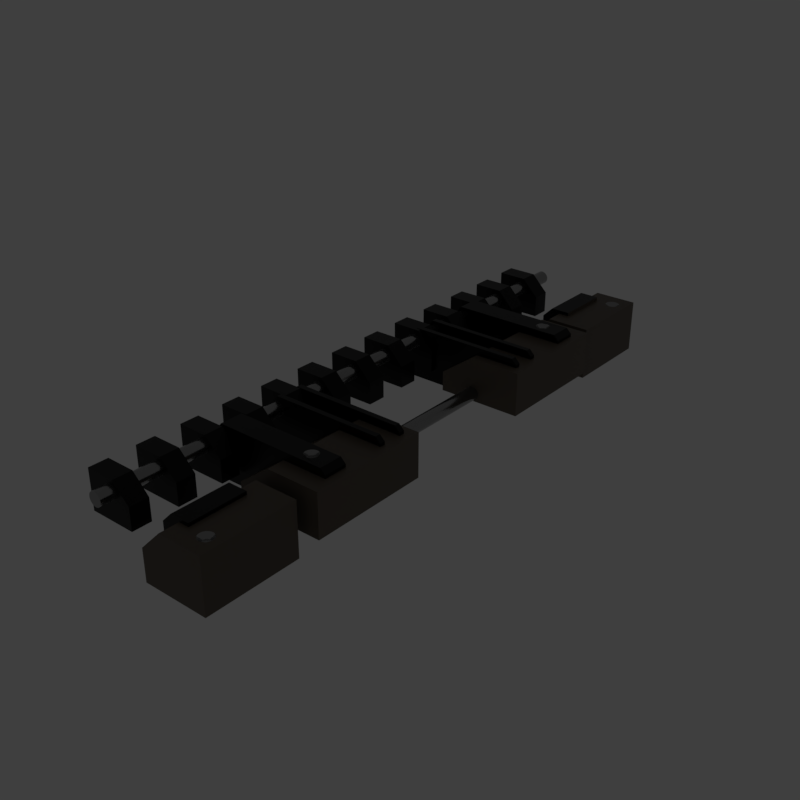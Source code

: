 # Source: sidecore.blend  (saved by Blender 2.79.6; exported with 4.5.12 LTS)
import bpy
from mathutils import Matrix  # noqa: F401  (used for matrix-valued properties, if any)

bpy.ops.wm.read_factory_settings(use_empty=True)
scene = bpy.context.scene
scene.name = 'main'

# ---- collections
col_collection_1 = bpy.data.collections.new('Collection 1'); scene.collection.children.link(col_collection_1)

# ---- materials (node trees are filled in below, after node groups)
mat_prox_alum_091 = bpy.data.materials.new('prox_alum.091')
mat_prox_alum_091.alpha_threshold = 0.0
mat_prox_alum_091.diffuse_color = (0.1933, 0.1933, 0.1933, 1.0)
mat_prox_alum_091.roughness = 0.5
mat_prox_kevlar_091 = bpy.data.materials.new('prox_kevlar.091')
mat_prox_kevlar_091.alpha_threshold = 0.0
mat_prox_kevlar_091.diffuse_color = (0.03737, 0.03737, 0.03737, 1.0)
mat_prox_kevlar_091.roughness = 0.5
mat_prox_rough_plastic_034 = bpy.data.materials.new('prox_rough_plastic.034')
mat_prox_rough_plastic_034.alpha_threshold = 0.0
mat_prox_rough_plastic_034.diffuse_color = (0.1013, 0.1013, 0.1013, 1.0)
mat_prox_rough_plastic_034.roughness = 0.5
mat_prox_easy_spec_091 = bpy.data.materials.new('prox_easy_spec.091')
mat_prox_easy_spec_091.alpha_threshold = 0.0
mat_prox_easy_spec_091.diffuse_color = (0.2791, 0.2791, 0.2791, 1.0)
mat_prox_easy_spec_091.roughness = 0.5
mat_prox_soap_089 = bpy.data.materials.new('prox_soap.089')
mat_prox_soap_089.alpha_threshold = 0.0
mat_prox_soap_089.diffuse_color = (0.8, 0.5447, 0.3018, 1.0)
mat_prox_soap_089.roughness = 0.5
mat_prox_emission_089 = bpy.data.materials.new('prox_emission.089')
mat_prox_emission_089.alpha_threshold = 0.0
mat_prox_emission_089.diffuse_color = (0.3973, 0.7023, 0.9681, 1.0)
mat_prox_emission_089.roughness = 0.5

# ---- node groups
ng_auto_smooth = bpy.data.node_groups.new('Auto Smooth', 'GeometryNodeTree')
_s = ng_auto_smooth.interface.new_socket(name='Geometry', in_out='OUTPUT', socket_type='NodeSocketGeometry')
_s = ng_auto_smooth.interface.new_socket(name='Geometry', in_out='INPUT', socket_type='NodeSocketGeometry')
_s = ng_auto_smooth.interface.new_socket(name='Angle', in_out='INPUT', socket_type='NodeSocketFloat')
_s.subtype = 'ANGLE'
_s.min_value = 0.0
_s.max_value = 3.142
ng_auto_smooth.is_modifier = True
_N = ng_auto_smooth.nodes; _L = ng_auto_smooth.links
n0 = _N.new('NodeGroupOutput'); n0.name = 'Group Output'; n0.location = (480, -100)
n1 = _N.new('NodeGroupInput'); n1.name = 'Group Input'; n1.location = (-420, -300)
n2 = _N.new('NodeGroupInput'); n2.name = 'Group Input.001'; n2.location = (-60, -100)
n3 = _N.new('GeometryNodeSetShadeSmooth'); n3.name = 'Set Shade Smooth'; n3.location = (120, -100)
n3.domain = 'EDGE'
n4 = _N.new('GeometryNodeSetShadeSmooth'); n4.name = 'Set Shade Smooth.001'; n4.location = (300, -100)
n5 = _N.new('GeometryNodeInputMeshEdgeAngle'); n5.name = 'Edge Angle'; n5.location = (-420, -220)
n6 = _N.new('GeometryNodeInputEdgeSmooth'); n6.name = 'Is Edge Smooth'; n6.location = (-60, -160)
n7 = _N.new('GeometryNodeInputShadeSmooth'); n7.name = 'Is Face Smooth'; n7.location = (-240, -340)
n8 = _N.new('FunctionNodeBooleanMath'); n8.name = 'Boolean Math'; n8.location = (-60, -220)
n9 = _N.new('FunctionNodeCompare'); n9.name = 'Compare'; n9.location = (-240, -180)
n9.operation = 'LESS_EQUAL'
_L.new(n5.outputs[0], n9.inputs[0])
_L.new(n4.outputs[0], n0.inputs[0])
_L.new(n1.outputs[1], n9.inputs[1])
_L.new(n9.outputs[0], n8.inputs[0])
_L.new(n7.outputs[0], n8.inputs[1])
_L.new(n2.outputs[0], n3.inputs[0])
_L.new(n6.outputs[0], n3.inputs[1])
_L.new(n3.outputs[0], n4.inputs[0])
_L.new(n8.outputs[0], n3.inputs[2])
n0.is_active_output = True

# ---- material node trees
mat_prox_alum_091.use_nodes = True; mat_prox_alum_091.node_tree.nodes.clear()
_N = mat_prox_alum_091.node_tree.nodes; _L = mat_prox_alum_091.node_tree.links
n0 = _N.new('ShaderNodeOutputMaterial'); n0.name = 'Material Output'; n0.location = (300, 300)
n1 = _N.new('ShaderNodeBsdfPrincipled'); n1.name = 'Principled BSDF'; n1.location = (10, 300)
n1.width = 150
n1.subsurface_method = 'BURLEY'
n1.inputs[0].default_value = (0.3217, 0.3217, 0.3217, 1.0)
n1.inputs[1].default_value = 1.0
n1.inputs[2].default_value = 0.1633
n1.inputs[3].default_value = 1.45
n1.inputs[9].default_value = (1.0, 1.0, 1.0)
n1.inputs[13].default_value = 0.119
n1.inputs[15].default_value = 0.7959
n1.inputs[16].default_value = 0.8299
n1.inputs[24].default_value = 0.1605
_L.new(n1.outputs[0], n0.inputs[0])
n0.is_active_output = True
mat_prox_kevlar_091.use_nodes = True; mat_prox_kevlar_091.node_tree.nodes.clear()
_N = mat_prox_kevlar_091.node_tree.nodes; _L = mat_prox_kevlar_091.node_tree.links
n0 = _N.new('ShaderNodeOutputMaterial'); n0.name = 'Material Output'; n0.location = (300, 300)
n1 = _N.new('ShaderNodeBsdfPrincipled'); n1.name = 'Principled BSDF'; n1.location = (10, 300)
n1.width = 150
n1.subsurface_method = 'BURLEY'
n1.inputs[0].default_value = (0.0, 0.0, 0.0, 1.0)
n1.inputs[2].default_value = 0.3401
n1.inputs[3].default_value = 1.45
n1.inputs[9].default_value = (1.0, 1.0, 1.0)
n1.inputs[13].default_value = 0.2143
_L.new(n1.outputs[0], n0.inputs[0])
n0.is_active_output = True
mat_prox_rough_plastic_034.use_nodes = True; mat_prox_rough_plastic_034.node_tree.nodes.clear()
_N = mat_prox_rough_plastic_034.node_tree.nodes; _L = mat_prox_rough_plastic_034.node_tree.links
n0 = _N.new('ShaderNodeOutputMaterial'); n0.name = 'Material Output'; n0.location = (300, 300)
n1 = _N.new('ShaderNodeBsdfPrincipled'); n1.name = 'Principled BSDF'; n1.location = (10, 300)
n1.width = 150
n1.subsurface_method = 'BURLEY'
n1.inputs[0].default_value = (0.111, 0.09, 0.07, 1.0)
n1.inputs[2].default_value = 0.3673
n1.inputs[3].default_value = 1.45
n1.inputs[9].default_value = (1.0, 1.0, 1.0)
n1.inputs[13].default_value = 0.1803
_L.new(n1.outputs[0], n0.inputs[0])
n0.is_active_output = True
mat_prox_easy_spec_091.use_nodes = True; mat_prox_easy_spec_091.node_tree.nodes.clear()
_N = mat_prox_easy_spec_091.node_tree.nodes; _L = mat_prox_easy_spec_091.node_tree.links
n0 = _N.new('ShaderNodeOutputMaterial'); n0.name = 'Material Output'; n0.location = (300, 300)
n1 = _N.new('ShaderNodeBsdfPrincipled'); n1.name = 'Principled BSDF'; n1.location = (10, 300)
n1.width = 150
n1.subsurface_method = 'BURLEY'
n1.inputs[0].default_value = (0.1372, 0.1372, 0.1372, 1.0)
n1.inputs[2].default_value = 0.2245
n1.inputs[3].default_value = 1.45
n1.inputs[9].default_value = (1.0, 1.0, 1.0)
n1.inputs[13].default_value = 0.09864
n1.inputs[19].default_value = 0.25
_L.new(n1.outputs[0], n0.inputs[0])
n0.is_active_output = True
mat_prox_soap_089.use_nodes = True; mat_prox_soap_089.node_tree.nodes.clear()
_N = mat_prox_soap_089.node_tree.nodes; _L = mat_prox_soap_089.node_tree.links
n0 = _N.new('ShaderNodeOutputMaterial'); n0.name = 'Material Output'; n0.location = (300, 300)
n1 = _N.new('ShaderNodeLayerWeight'); n1.name = 'Layer Weight.001'; n1.location = (-898, 224)
n2 = _N.new('ShaderNodeValToRGB'); n2.name = 'ColorRamp.001'; n2.location = (-744, 215)
n2.color_ramp.interpolation = 'B_SPLINE'
while len(n2.color_ramp.elements) > 1: n2.color_ramp.elements.remove(n2.color_ramp.elements[-1])
n2.color_ramp.elements[0].position = 0.0; n2.color_ramp.elements[0].color = (1.0, 0.0, 0.2363, 1.0)
_e = n2.color_ramp.elements.new(0.1477); _e.color = (0.0, 0.1135, 0.6103, 1.0)
_e = n2.color_ramp.elements.new(0.2773); _e.color = (0.2081, 0.332, 0.6265, 1.0)
_e = n2.color_ramp.elements.new(0.5); _e.color = (0.5089, 0.1741, 0.6181, 1.0)
_e = n2.color_ramp.elements.new(0.6818); _e.color = (0.7544, 0.04821, 0.0, 1.0)
_e = n2.color_ramp.elements.new(0.8511); _e.color = (0.336, 0.5043, 0.1917, 1.0)
_e = n2.color_ramp.elements.new(1.0); _e.color = (0.01772, 0.3483, 1.0, 1.0)
n3 = _N.new('ShaderNodeMix'); n3.name = 'Mix.001'; n3.location = (-424, 179)
n3.data_type = 'RGBA'
n3.inputs[0].default_value = 0.7909
n4 = _N.new('ShaderNodeBsdfPrincipled'); n4.name = 'Principled BSDF.002'; n4.location = (-242, 264)
n4.width = 150
n4.subsurface_method = 'BURLEY'
n4.inputs[2].default_value = 0.525
n4.inputs[3].default_value = 1.45
n4.inputs[9].default_value = (1.0, 1.0, 1.0)
n4.inputs[13].default_value = 0.975
n4.inputs[18].default_value = 1.0
n4.inputs[19].default_value = 0.25
n5 = _N.new('ShaderNodeBsdfGlass'); n5.name = 'Glass BSDF'; n5.location = (-9, 118)
n5.distribution = 'BECKMANN'
n5.inputs[2].default_value = 1.45
n6 = _N.new('ShaderNodeMixShader'); n6.name = 'Mix Shader'; n6.location = (-12, 267)
n6.inputs[0].default_value = 0.4455
_L.new(n1.outputs[1], n2.inputs[0])
_L.new(n2.outputs[0], n3.inputs[6])
_L.new(n4.outputs[0], n6.inputs[1])
_L.new(n3.outputs[2], n4.inputs[0])
_L.new(n5.outputs[0], n6.inputs[2])
_L.new(n2.outputs[0], n5.inputs[0])
_L.new(n6.outputs[0], n0.inputs[0])
n0.is_active_output = True
mat_prox_emission_089.use_nodes = True; mat_prox_emission_089.node_tree.nodes.clear()
_N = mat_prox_emission_089.node_tree.nodes; _L = mat_prox_emission_089.node_tree.links
n0 = _N.new('ShaderNodeOutputMaterial'); n0.name = 'Material Output'; n0.location = (446, 300)
n1 = _N.new('ShaderNodeEmission'); n1.name = 'Emission'; n1.location = (156, 300)
n1.inputs[1].default_value = 4.0
n2 = _N.new('ShaderNodeLayerWeight'); n2.name = 'Layer Weight'; n2.location = (-631, 360)
n3 = _N.new('ShaderNodeValToRGB'); n3.name = 'ColorRamp'; n3.location = (-450, 370)
n3.color_ramp.interpolation = 'B_SPLINE'
while len(n3.color_ramp.elements) > 1: n3.color_ramp.elements.remove(n3.color_ramp.elements[-1])
n3.color_ramp.elements[0].position = 0.1864; n3.color_ramp.elements[0].color = (1.0, 0.02556, 0.0, 1.0)
_e = n3.color_ramp.elements.new(0.8045); _e.color = (1.0, 0.2244, 0.007333, 1.0)
_e = n3.color_ramp.elements.new(0.9909); _e.color = (1.0, 1.0, 1.0, 1.0)
n4 = _N.new('ShaderNodeMix'); n4.name = 'Mix'; n4.location = (-92, 333)
n4.data_type = 'RGBA'
n4.blend_type = 'COLOR'
n4.inputs[0].default_value = 0.8273
_L.new(n2.outputs[1], n3.inputs[0])
_L.new(n1.outputs[0], n0.inputs[0])
_L.new(n4.outputs[2], n1.inputs[0])
_L.new(n3.outputs[0], n4.inputs[7])
n0.is_active_output = True

# ---- world
world_world = bpy.data.worlds.new('World'); scene.world = world_world
world_world.use_nodes = True; world_world.node_tree.nodes.clear()
_N = world_world.node_tree.nodes; _L = world_world.node_tree.links
n0 = _N.new('ShaderNodeOutputWorld'); n0.name = 'World Output'; n0.location = (300, 300)
n1 = _N.new('ShaderNodeBackground'); n1.name = 'Background'; n1.location = (10, 300)
n1.inputs[0].default_value = (0.05, 0.05, 0.05, 1.0)
_L.new(n1.outputs[0], n0.inputs[0])
n0.is_active_output = True
world_world.use_sun_shadow = False
world_world.sun_shadow_jitter_overblur = 0.0

# ---- meshes
me_ap_sidecore = bpy.data.meshes.new('AP_sidecore')
me_ap_sidecore.from_pydata([(0.245, -1.015, -1.774e-07), (-0.245, -1.015, -3.683e-07), (0.245, 1.037, 3.724e-07), (-0.245, 1.037, 1.815e-07), (0.2127, 1.004, 3.511e-07), (0.2127, -0.9831, -1.814e-07), (-0.2127, -0.9831, -3.47e-07), (-0.2127, 1.004, 1.855e-07), (-1.428e-09, 0.01063, 2.053e-09)], [], [(5, 4, 2, 0), (6, 5, 0, 1), (7, 6, 1, 3), (4, 7, 3, 2), (5, 6, 8), (6, 7, 8), (7, 4, 8), (4, 5, 8)])
me_ap_sidecore.materials.append(None)
me_ap_sidecore.materials.append(None)
me_ap_sidecore.materials.append(None)
me_ap_sidecore.materials.append(None)
me_ap_sidecore.use_remesh_preserve_volume = False
me_ap_sidecore.use_remesh_preserve_attributes = False
me_ap_sidecore.use_mirror_vertex_groups = False
me_ap_sidecore.update()
me_bb_sidecore = bpy.data.meshes.new('BB_sidecore')
me_bb_sidecore.from_pydata([(0.2373, -1.072, 0.005254), (-0.2413, -1.072, 0.005254), (0.2373, 1.121, 0.005254), (-0.2413, 1.121, 0.005254), (-0.119, -1.072, -0.1368), (0.115, -1.072, -0.1368), (0.115, 1.121, -0.1368), (-0.119, 1.121, -0.1368), (0.115, -1.072, -0.07825), (-0.119, -1.072, -0.07825), (-0.119, -1.072, 0.005254), (0.115, -1.072, 0.005254), (-0.119, 1.121, -0.07825), (0.115, 1.121, -0.07825), (0.115, 1.121, 0.005254), (-0.119, 1.121, 0.005254), (0.06018, 1.121, -0.1368), (0.06018, -1.072, -0.1368), (0.06018, 1.121, 0.005254), (0.06018, -1.072, 0.005254), (0.06018, 1.121, -0.07825), (0.06018, -1.072, -0.07825), (0.115, 1.121, -0.2043), (0.115, -1.072, -0.2043), (0.06018, 1.121, -0.2043), (0.06018, -1.072, -0.2043), (-0.2413, -1.072, -0.03868), (-0.2018, -1.072, -0.07825), (-0.2018, 1.121, -0.07825), (-0.2413, 1.121, -0.03868), (0.2035, -1.072, -0.07825), (0.2373, -1.072, -0.04439), (0.2373, 1.121, -0.04439), (0.2035, 1.121, -0.07825)], [], [(26, 27, 9, 10, 1), (16, 17, 4, 7), (28, 29, 3, 15, 12), (8, 13, 33, 30), (27, 28, 12, 9), (10, 15, 3, 1), (13, 14, 2, 32, 33), (0, 2, 14, 11), (18, 19, 11, 14), (9, 12, 7, 4), (18, 20, 12, 15), (21, 19, 10, 9), (31, 32, 2, 0), (13, 8, 5, 6), (21, 9, 4, 17), (20, 13, 6, 16), (12, 20, 16, 7), (8, 21, 17, 5), (8, 11, 19, 21), (14, 13, 20, 18), (15, 10, 19, 18), (17, 16, 24, 25), (22, 23, 25, 24), (6, 5, 23, 22), (5, 17, 25, 23), (16, 6, 22, 24), (26, 29, 28, 27), (29, 26, 1, 3), (30, 33, 32, 31), (8, 30, 31, 0, 11)])
me_bb_sidecore.materials.append(None)
me_bb_sidecore.materials.append(None)
me_bb_sidecore.materials.append(None)
me_bb_sidecore.materials.append(None)
me_bb_sidecore.use_remesh_preserve_volume = False
me_bb_sidecore.use_remesh_preserve_attributes = False
me_bb_sidecore.use_mirror_vertex_groups = False
me_bb_sidecore.update()
me_ob_sidecore = bpy.data.meshes.new('OB_sidecore')
me_ob_sidecore.from_pydata([(0.07229, -1.009, -0.1493), (0.07229, 1.03, -0.1493), (0.07274, -1.009, -0.1538), (0.07274, 1.03, -0.1538), (0.07406, -1.009, -0.1582), (0.07406, 1.03, -0.1582), (0.07622, -1.009, -0.1622), (0.07621, 1.03, -0.1622), (0.07911, -1.009, -0.1657), (0.07911, 1.03, -0.1657), (0.08264, -1.009, -0.1686), (0.08264, 1.03, -0.1686), (0.08667, -1.009, -0.1708), (0.08667, 1.03, -0.1708), (0.09104, -1.009, -0.1721), (0.09104, 1.03, -0.1721), (0.09559, -1.009, -0.1726), (0.09559, 1.03, -0.1726), (0.1001, -1.009, -0.1721), (0.1001, 1.03, -0.1721), (0.1045, -1.009, -0.1708), (0.1045, 1.03, -0.1708), (0.1085, -1.009, -0.1686), (0.1085, 1.03, -0.1686), (0.1121, -1.009, -0.1657), (0.1121, 1.03, -0.1657), (0.115, -1.009, -0.1622), (0.115, 1.03, -0.1622), (0.1171, -1.009, -0.1582), (0.1171, 1.03, -0.1582), (0.1184, -1.009, -0.1538), (0.1184, 1.03, -0.1538), (0.1189, -1.009, -0.1493), (0.1189, 1.03, -0.1493), (0.1184, -1.009, -0.1447), (0.1184, 1.03, -0.1447), (0.1171, -1.009, -0.1404), (0.1171, 1.03, -0.1404), (0.115, -1.009, -0.1363), (0.115, 1.03, -0.1363), (0.1121, -1.009, -0.1328), (0.1121, 1.03, -0.1328), (0.1085, -1.009, -0.1299), (0.1085, 1.03, -0.1299), (0.1045, -1.009, -0.1277), (0.1045, 1.03, -0.1277), (0.1001, -1.009, -0.1264), (0.1001, 1.03, -0.1264), (0.09559, -1.009, -0.126), (0.09559, 1.03, -0.126), (0.09104, -1.009, -0.1264), (0.09104, 1.03, -0.1264), (0.08667, -1.009, -0.1277), (0.08667, 1.03, -0.1277), (0.08264, -1.009, -0.1299), (0.08264, 1.03, -0.1299), (0.07911, -1.009, -0.1328), (0.07911, 1.03, -0.1328), (0.07622, -1.009, -0.1363), (0.07621, 1.03, -0.1363), (0.07406, -1.009, -0.1404), (0.07406, 1.03, -0.1404), (0.07274, -1.009, -0.1447), (0.07274, 1.03, -0.1447), (-0.1814, -1.015, -0.04234), (-0.1814, 1.037, -0.04234), (-0.1809, -1.015, -0.04689), (-0.1809, 1.037, -0.04689), (-0.1796, -1.015, -0.05126), (-0.1796, 1.037, -0.05126), (-0.1775, -1.015, -0.05529), (-0.1775, 1.037, -0.05529), (-0.1746, -1.015, -0.05882), (-0.1746, 1.037, -0.05882), (-0.171, -1.015, -0.06171), (-0.171, 1.037, -0.06171), (-0.167, -1.015, -0.06387), (-0.167, 1.037, -0.06387), (-0.1626, -1.015, -0.06519), (-0.1626, 1.037, -0.06519), (-0.1581, -1.015, -0.06564), (-0.1581, 1.037, -0.06564), (-0.1535, -1.015, -0.06519), (-0.1535, 1.037, -0.06519), (-0.1492, -1.015, -0.06387), (-0.1492, 1.037, -0.06387), (-0.1451, -1.015, -0.06171), (-0.1451, 1.037, -0.06171), (-0.1416, -1.015, -0.05882), (-0.1416, 1.037, -0.05882), (-0.1387, -1.015, -0.05529), (-0.1387, 1.037, -0.05529), (-0.1366, -1.015, -0.05126), (-0.1366, 1.037, -0.05126), (-0.1352, -1.015, -0.04689), (-0.1352, 1.037, -0.04689), (-0.1348, -1.015, -0.04234), (-0.1348, 1.037, -0.04234), (-0.1352, -1.015, -0.03779), (-0.1352, 1.037, -0.03779), (-0.1366, -1.015, -0.03342), (-0.1366, 1.037, -0.03342), (-0.1387, -1.015, -0.02939), (-0.1387, 1.037, -0.02939), (-0.1416, -1.015, -0.02586), (-0.1416, 1.037, -0.02586), (-0.1451, -1.015, -0.02297), (-0.1451, 1.037, -0.02297), (-0.1492, -1.015, -0.02081), (-0.1492, 1.037, -0.02081), (-0.1535, -1.015, -0.01949), (-0.1535, 1.037, -0.01949), (-0.1581, -1.015, -0.01904), (-0.1581, 1.037, -0.01904), (-0.1626, -1.015, -0.01949), (-0.1626, 1.037, -0.01949), (-0.167, -1.015, -0.02081), (-0.167, 1.037, -0.02081), (-0.171, -1.015, -0.02297), (-0.171, 1.037, -0.02297), (-0.1746, -1.015, -0.02586), (-0.1746, 1.037, -0.02586), (-0.1775, -1.015, -0.02939), (-0.1775, 1.037, -0.02939), (-0.1796, -1.015, -0.03342), (-0.1796, 1.037, -0.03342), (-0.1809, -1.015, -0.03779), (-0.1809, 1.037, -0.03779), (-0.246, -0.9013, -0.136), (-0.246, -0.9664, -0.136), (-0.08706, -0.9013, -0.136), (-0.08706, -0.9664, -0.136), (-0.246, -0.9013, -0.003187), (-0.246, -0.9664, -0.003187), (-0.08706, -0.9013, -0.06143), (-0.1453, -0.9013, -0.003187), (-0.1453, -0.9664, -0.003187), (-0.08706, -0.9664, -0.06143), (-0.246, -0.7465, -0.136), (-0.246, -0.8116, -0.136), (-0.08706, -0.7465, -0.136), (-0.08706, -0.8116, -0.136), (-0.246, -0.7465, -0.003187), (-0.246, -0.8116, -0.003187), (-0.08706, -0.7465, -0.06143), (-0.1453, -0.7465, -0.003187), (-0.1453, -0.8116, -0.003187), (-0.08706, -0.8116, -0.06143), (-0.246, -0.5917, -0.136), (-0.246, -0.6568, -0.136), (-0.08706, -0.5917, -0.136), (-0.08706, -0.6568, -0.136), (-0.246, -0.5917, -0.003187), (-0.246, -0.6568, -0.003187), (-0.08706, -0.5917, -0.06143), (-0.1453, -0.5917, -0.003187), (-0.1453, -0.6568, -0.003187), (-0.08706, -0.6568, -0.06143), (-0.246, -0.4369, -0.136), (-0.246, -0.502, -0.136), (-0.08706, -0.4369, -0.136), (-0.08706, -0.502, -0.136), (-0.246, -0.4369, -0.003187), (-0.246, -0.502, -0.003187), (-0.08706, -0.4369, -0.06143), (-0.1453, -0.4369, -0.003187), (-0.1453, -0.502, -0.003187), (-0.08706, -0.502, -0.06143), (-0.246, -0.2821, -0.136), (-0.246, -0.3473, -0.136), (-0.08706, -0.2821, -0.136), (-0.08706, -0.3473, -0.136), (-0.246, -0.2821, -0.003187), (-0.246, -0.3473, -0.003187), (-0.08706, -0.2821, -0.06143), (-0.1453, -0.2821, -0.003187), (-0.1453, -0.3473, -0.003187), (-0.08706, -0.3473, -0.06143), (-0.246, -0.1273, -0.136), (-0.246, -0.1925, -0.136), (-0.08706, -0.1273, -0.136), (-0.08706, -0.1925, -0.136), (-0.246, -0.1273, -0.003187), (-0.246, -0.1925, -0.003187), (-0.08706, -0.1273, -0.06143), (-0.1453, -0.1273, -0.003187), (-0.1453, -0.1925, -0.003187), (-0.08706, -0.1925, -0.06143), (-0.246, 0.02747, -0.136), (-0.246, -0.03766, -0.136), (-0.08706, 0.02747, -0.136), (-0.08706, -0.03766, -0.136), (-0.246, 0.02747, -0.003187), (-0.246, -0.03766, -0.003187), (-0.08706, 0.02747, -0.06143), (-0.1453, 0.02747, -0.003187), (-0.1453, -0.03766, -0.003187), (-0.08706, -0.03766, -0.06143), (-0.246, 0.1823, -0.136), (-0.246, 0.1171, -0.136), (-0.08706, 0.1823, -0.136), (-0.08706, 0.1171, -0.136), (-0.246, 0.1823, -0.003187), (-0.246, 0.1171, -0.003187), (-0.08706, 0.1823, -0.06143), (-0.1453, 0.1823, -0.003187), (-0.1453, 0.1171, -0.003187), (-0.08706, 0.1171, -0.06143), (-0.246, 0.3371, -0.136), (-0.246, 0.2719, -0.136), (-0.08706, 0.3371, -0.136), (-0.08706, 0.2719, -0.136), (-0.246, 0.3371, -0.003187), (-0.246, 0.2719, -0.003187), (-0.08706, 0.3371, -0.06143), (-0.1453, 0.3371, -0.003187), (-0.1453, 0.2719, -0.003187), (-0.08706, 0.2719, -0.06143), (-0.246, 0.4919, -0.136), (-0.246, 0.4267, -0.136), (-0.08706, 0.4919, -0.136), (-0.08706, 0.4267, -0.136), (-0.246, 0.4919, -0.003187), (-0.246, 0.4267, -0.003187), (-0.08706, 0.4919, -0.06143), (-0.1453, 0.4919, -0.003187), (-0.1453, 0.4267, -0.003187), (-0.08706, 0.4267, -0.06143), (-0.246, 0.6467, -0.136), (-0.246, 0.5815, -0.136), (-0.08706, 0.6467, -0.136), (-0.08706, 0.5815, -0.136), (-0.246, 0.6467, -0.003187), (-0.246, 0.5815, -0.003187), (-0.08706, 0.6467, -0.06143), (-0.1453, 0.6467, -0.003187), (-0.1453, 0.5815, -0.003187), (-0.08706, 0.5815, -0.06143), (-0.246, 0.8015, -0.136), (-0.246, 0.7363, -0.136), (-0.08706, 0.8015, -0.136), (-0.08706, 0.7363, -0.136), (-0.246, 0.8015, -0.003187), (-0.246, 0.7363, -0.003187), (-0.08706, 0.8015, -0.06143), (-0.1453, 0.8015, -0.003187), (-0.1453, 0.7363, -0.003187), (-0.08706, 0.7363, -0.06143), (-0.246, 0.9563, -0.136), (-0.246, 0.8911, -0.136), (-0.08706, 0.9563, -0.136), (-0.08706, 0.8911, -0.136), (-0.246, 0.9563, -0.003187), (-0.246, 0.8911, -0.003187), (-0.08706, 0.9563, -0.06143), (-0.1453, 0.9563, -0.003187), (-0.1453, 0.8911, -0.003187), (-0.08706, 0.8911, -0.06143), (0.2378, -0.5839, -0.1799), (0.2378, -0.505, -0.1799), (-0.2764, -0.5839, -0.1799), (-0.2764, -0.505, -0.1799), (-0.16, -0.5839, -0.002313), (-0.2764, -0.5839, -0.1556), (-0.2764, -0.505, -0.1556), (-0.16, -0.505, -0.002313), (0.2378, -0.5839, -0.01915), (0.2209, -0.5839, -0.002313), (0.2209, -0.505, -0.002313), (0.2378, -0.505, -0.01915), (0.2378, -0.3648, -0.1799), (0.2378, -0.3464, -0.1799), (-0.2764, -0.3648, -0.1799), (-0.2764, -0.3464, -0.1799), (-0.16, -0.3648, -0.002313), (-0.2764, -0.3648, -0.1556), (-0.2764, -0.3464, -0.1556), (-0.16, -0.3464, -0.002313), (0.2378, -0.3648, -0.01915), (0.2209, -0.3648, -0.002313), (0.2209, -0.3464, -0.002313), (0.2378, -0.3464, -0.01915), (0.2378, -0.2828, -0.1799), (0.2378, -0.2644, -0.1799), (-0.2764, -0.2828, -0.1799), (-0.2764, -0.2644, -0.1799), (-0.16, -0.2828, -0.002313), (-0.2764, -0.2828, -0.1556), (-0.2764, -0.2644, -0.1556), (-0.16, -0.2644, -0.002313), (0.2378, -0.2828, -0.01915), (0.2209, -0.2828, -0.002313), (0.2209, -0.2644, -0.002313), (0.2378, -0.2644, -0.01915), (-0.2764, -0.5445, -0.1799), (0.2378, -0.5445, -0.1799), (-0.2764, -0.5445, -0.1556), (-0.16, -0.5445, -0.002313), (0.2378, -0.5445, -0.01915), (0.2209, -0.5445, -0.002313), (0.1808, -0.505, -0.002313), (0.1808, -0.5839, -0.002313), (0.1381, -0.5625, -0.002313), (0.1702, -0.5586, -0.002313), (0.1663, -0.5264, -0.002313), (0.1342, -0.5303, -0.002313), (0.1444, -0.5659, -0.002313), (0.1514, -0.5673, -0.002313), (0.1332, -0.5572, -0.002313), (0.1479, -0.5293, -0.01602), (0.1528, -0.5287, -0.01602), (0.1302, -0.5507, -0.002313), (0.1576, -0.5296, -0.01602), (0.1653, -0.5356, -0.01602), (0.1737, -0.5523, -0.002313), (0.1751, -0.5453, -0.002313), (0.165, -0.5634, -0.002313), (0.168, -0.545, -0.01602), (0.1371, -0.5488, -0.01602), (0.1585, -0.5665, -0.002313), (0.162, -0.532, -0.01602), (0.167, -0.5499, -0.01602), (0.1601, -0.523, -0.002313), (0.1531, -0.5216, -0.002313), (0.1712, -0.5317, -0.002313), (0.1391, -0.5533, -0.01602), (0.1425, -0.5569, -0.01602), (0.1742, -0.5382, -0.002313), (0.1468, -0.5593, -0.01602), (0.1566, -0.5596, -0.01602), (0.1307, -0.5366, -0.002313), (0.1294, -0.5436, -0.002313), (0.1395, -0.5255, -0.002313), (0.161, -0.5575, -0.01602), (0.1674, -0.5401, -0.01602), (0.1459, -0.5224, -0.002313), (0.1517, -0.5602, -0.01602), (0.1646, -0.5542, -0.01602), (0.1434, -0.5314, -0.01602), (0.1398, -0.5347, -0.01602), (0.1374, -0.539, -0.01602), (0.1365, -0.5439, -0.01602), (0.2378, 0.6052, -0.1799), (0.2378, 0.5262, -0.1799), (-0.2764, 0.6052, -0.1799), (-0.2764, 0.5262, -0.1799), (-0.16, 0.6052, -0.002313), (-0.2764, 0.6052, -0.1556), (-0.2764, 0.5262, -0.1556), (-0.16, 0.5262, -0.002313), (0.2378, 0.6052, -0.01915), (0.2209, 0.6052, -0.002313), (0.2209, 0.5262, -0.002313), (0.2378, 0.5262, -0.01915), (0.2378, 0.3861, -0.1799), (0.2378, 0.3677, -0.1799), (-0.2764, 0.3861, -0.1799), (-0.2764, 0.3677, -0.1799), (-0.16, 0.3861, -0.002313), (-0.2764, 0.3861, -0.1556), (-0.2764, 0.3677, -0.1556), (-0.16, 0.3677, -0.002313), (0.2378, 0.3861, -0.01915), (0.2209, 0.3861, -0.002313), (0.2209, 0.3677, -0.002313), (0.2378, 0.3677, -0.01915), (0.2378, 0.304, -0.1799), (0.2378, 0.2856, -0.1799), (-0.2764, 0.304, -0.1799), (-0.2764, 0.2856, -0.1799), (-0.16, 0.304, -0.002313), (-0.2764, 0.304, -0.1556), (-0.2764, 0.2856, -0.1556), (-0.16, 0.2856, -0.002313), (0.2378, 0.304, -0.01915), (0.2209, 0.304, -0.002313), (0.2209, 0.2856, -0.002313), (0.2378, 0.2856, -0.01915), (-0.2764, 0.5657, -0.1799), (0.2378, 0.5657, -0.1799), (-0.2764, 0.5657, -0.1556), (-0.16, 0.5657, -0.002313), (0.2378, 0.5657, -0.01915), (0.2209, 0.5657, -0.002313), (0.1808, 0.5262, -0.002313), (0.1808, 0.6052, -0.002313), (0.1381, 0.5837, -0.002313), (0.1702, 0.5798, -0.002313), (0.1663, 0.5477, -0.002313), (0.1342, 0.5516, -0.002313), (0.1444, 0.5872, -0.002313), (0.1514, 0.5886, -0.002313), (0.1332, 0.5785, -0.002313), (0.1479, 0.5505, -0.01602), (0.1528, 0.5499, -0.01602), (0.1302, 0.572, -0.002313), (0.1576, 0.5509, -0.01602), (0.1653, 0.5569, -0.01602), (0.1737, 0.5736, -0.002313), (0.1751, 0.5665, -0.002313), (0.165, 0.5847, -0.002313), (0.168, 0.5663, -0.01602), (0.1371, 0.57, -0.01602), (0.1585, 0.5877, -0.002313), (0.162, 0.5533, -0.01602), (0.167, 0.5711, -0.01602), (0.1601, 0.5442, -0.002313), (0.1531, 0.5428, -0.002313), (0.1712, 0.5529, -0.002313), (0.1391, 0.5745, -0.01602), (0.1425, 0.5781, -0.01602), (0.1742, 0.5594, -0.002313), (0.1468, 0.5805, -0.01602), (0.1566, 0.5809, -0.01602), (0.1307, 0.5579, -0.002313), (0.1294, 0.5649, -0.002313), (0.1395, 0.5467, -0.002313), (0.161, 0.5788, -0.01602), (0.1674, 0.5614, -0.01602), (0.1459, 0.5437, -0.002313), (0.1517, 0.5815, -0.01602), (0.1646, 0.5754, -0.01602), (0.1434, 0.5526, -0.01602), (0.1398, 0.556, -0.01602), (0.1374, 0.5603, -0.01602), (0.1365, 0.5651, -0.01602), (0.2657, -0.6437, -0.02898), (0.2657, -0.2325, -0.02898), (0.2657, -0.6437, -0.177), (0.2657, -0.2325, -0.177), (-0.02457, -0.6437, -0.177), (-0.02457, -0.2325, -0.177), (0.08609, -0.6437, -0.02898), (-0.02457, -0.6437, -0.1098), (-0.02457, -0.2325, -0.1098), (0.08609, -0.2325, -0.02898), (0.2657, 0.665, -0.02898), (0.2657, 0.2537, -0.02898), (0.2657, 0.665, -0.177), (0.2657, 0.2537, -0.177), (-0.02458, 0.665, -0.177), (-0.02457, 0.2537, -0.177), (0.08609, 0.665, -0.02898), (-0.02458, 0.665, -0.1098), (-0.02457, 0.2537, -0.1098), (0.08609, 0.2537, -0.02898), (0.2361, -1.011, -0.04139), (0.2361, -0.6892, -0.04139), (0.1224, -0.7533, -0.04139), (0.2361, -1.011, -0.2224), (0.2361, -0.6892, -0.2224), (0.01244, -1.011, -0.2224), (0.01244, -0.6892, -0.2224), (0.08754, -1.011, -0.04139), (0.01244, -1.011, -0.1165), (0.01244, -0.6892, -0.1165), (0.08754, -0.6892, -0.04139), (0.1224, -0.9467, -0.04139), (0.1357, -1.011, -0.04139), (0.1357, -0.6892, -0.04139), (0.01244, -0.7401, -0.2224), (0.01244, -0.96, -0.2224), (0.2361, -0.7401, -0.04139), (0.2361, -0.96, -0.04139), (0.2361, -0.96, -0.2224), (0.2361, -0.7401, -0.2224), (0.02181, -0.9467, -0.1071), (0.02181, -0.7533, -0.1071), (0.08754, -0.9467, -0.04139), (0.08754, -0.7401, -0.04139), (0.1357, -0.96, -0.04139), (0.1357, -0.7401, -0.04139), (0.08754, -0.96, -0.04139), (0.01244, -0.96, -0.1165), (0.01244, -0.7401, -0.1165), (0.08754, -0.7533, -0.04139), (0.08754, -0.9467, -0.03019), (0.08754, -0.7533, -0.03019), (0.1224, -0.9467, -0.03019), (0.1224, -0.7533, -0.03019), (0.05654, -0.9467, -0.03019), (0.02181, -0.9467, -0.06492), (0.02181, -0.7533, -0.06492), (0.05654, -0.7533, -0.03019), (0.1859, -0.7401, -0.04139), (0.1859, -0.6892, -0.04139), (0.1859, -1.011, -0.04139), (0.1628, -0.9535, -0.04139), (0.1924, -0.9701, -0.04139), (0.2089, -0.9406, -0.04139), (0.1794, -0.924, -0.04139), (0.166, -0.9603, -0.04139), (0.171, -0.9658, -0.04139), (0.162, -0.9461, -0.04139), (0.1902, -0.9353, -0.05621), (0.1936, -0.9373, -0.05621), (0.1634, -0.9387, -0.04139), (0.1963, -0.9401, -0.05621), (0.1983, -0.9475, -0.05621), (0.1992, -0.967, -0.04139), (0.2047, -0.9619, -0.04139), (0.1849, -0.971, -0.04139), (0.1957, -0.9548, -0.05621), (0.1742, -0.9427, -0.05621), (0.1776, -0.9695, -0.04139), (0.1979, -0.9437, -0.05621), (0.1928, -0.9574, -0.05621), (0.2058, -0.9338, -0.04139), (0.2007, -0.9283, -0.04139), (0.2098, -0.948, -0.04139), (0.1734, -0.9465, -0.05621), (0.1739, -0.9504, -0.05621), (0.2083, -0.9553, -0.04139), (0.1755, -0.9539, -0.05621), (0.1816, -0.9587, -0.05621), (0.1726, -0.9271, -0.04139), (0.1671, -0.9322, -0.04139), (0.1869, -0.9231, -0.04139), (0.1854, -0.9595, -0.05621), (0.1976, -0.9514, -0.05621), (0.1942, -0.9246, -0.04139), (0.1782, -0.9568, -0.05621), (0.1893, -0.959, -0.05621), (0.1864, -0.9346, -0.05621), (0.1825, -0.935, -0.05621), (0.179, -0.9367, -0.05621), (0.1761, -0.9393, -0.05621), (0.2361, 1.032, -0.04139), (0.2361, 0.7105, -0.04139), (0.1224, 0.7746, -0.04139), (0.2361, 1.032, -0.2224), (0.2361, 0.7105, -0.2224), (0.01244, 1.032, -0.2224), (0.01244, 0.7105, -0.2224), (0.08753, 1.032, -0.04139), (0.01244, 1.032, -0.1165), (0.01244, 0.7105, -0.1165), (0.08754, 0.7105, -0.04139), (0.1224, 0.968, -0.04139), (0.1357, 1.032, -0.04139), (0.1357, 0.7105, -0.04139), (0.01244, 0.7613, -0.2224), (0.01244, 0.9812, -0.2224), (0.2361, 0.7613, -0.04139), (0.2361, 0.9812, -0.04139), (0.2361, 0.9812, -0.2224), (0.2361, 0.7613, -0.2224), (0.02181, 0.968, -0.1071), (0.02181, 0.7746, -0.1071), (0.08753, 0.968, -0.04139), (0.08754, 0.7613, -0.04139), (0.1357, 0.9812, -0.04139), (0.1357, 0.7613, -0.04139), (0.08753, 0.9812, -0.04139), (0.01244, 0.9812, -0.1165), (0.01244, 0.7613, -0.1165), (0.08754, 0.7746, -0.04139), (0.08753, 0.968, -0.03019), (0.08754, 0.7746, -0.03019), (0.1224, 0.968, -0.03019), (0.1224, 0.7746, -0.03019), (0.05653, 0.968, -0.03019), (0.02181, 0.968, -0.06492), (0.02181, 0.7746, -0.06492), (0.05653, 0.7746, -0.03019), (0.1859, 0.7613, -0.04139), (0.1859, 0.7105, -0.04139), (0.1859, 1.032, -0.04139), (0.1628, 0.9748, -0.04139), (0.1924, 0.9913, -0.04139), (0.2089, 0.9618, -0.04139), (0.1794, 0.9452, -0.04139), (0.166, 0.9816, -0.04139), (0.171, 0.9871, -0.04139), (0.162, 0.9673, -0.04139), (0.1902, 0.9566, -0.05621), (0.1936, 0.9585, -0.05621), (0.1634, 0.96, -0.04139), (0.1963, 0.9614, -0.05621), (0.1983, 0.9688, -0.05621), (0.1992, 0.9882, -0.04139), (0.2047, 0.9831, -0.04139), (0.1849, 0.9922, -0.04139), (0.1957, 0.976, -0.05621), (0.1742, 0.964, -0.05621), (0.1776, 0.9907, -0.04139), (0.1979, 0.9649, -0.05621), (0.1928, 0.9787, -0.05621), (0.2058, 0.955, -0.04139), (0.2007, 0.9495, -0.04139), (0.2098, 0.9693, -0.04139), (0.1734, 0.9678, -0.05621), (0.1739, 0.9717, -0.05621), (0.2083, 0.9766, -0.04139), (0.1755, 0.9752, -0.05621), (0.1816, 0.98, -0.05621), (0.1726, 0.9484, -0.04139), (0.1671, 0.9534, -0.04139), (0.1869, 0.9444, -0.04139), (0.1854, 0.9807, -0.05621), (0.1976, 0.9726, -0.05621), (0.1942, 0.9458, -0.04139), (0.1782, 0.9781, -0.05621), (0.1893, 0.9803, -0.05621), (0.1864, 0.9558, -0.05621), (0.1825, 0.9563, -0.05621), (0.179, 0.9579, -0.05621), (0.1761, 0.9606, -0.05621)], [], [(0, 1, 3, 2), (2, 3, 5, 4), (4, 5, 7, 6), (6, 7, 9, 8), (8, 9, 11, 10), (10, 11, 13, 12), (12, 13, 15, 14), (14, 15, 17, 16), (16, 17, 19, 18), (18, 19, 21, 20), (20, 21, 23, 22), (22, 23, 25, 24), (24, 25, 27, 26), (26, 27, 29, 28), (28, 29, 31, 30), (30, 31, 33, 32), (32, 33, 35, 34), (34, 35, 37, 36), (36, 37, 39, 38), (38, 39, 41, 40), (40, 41, 43, 42), (42, 43, 45, 44), (44, 45, 47, 46), (46, 47, 49, 48), (48, 49, 51, 50), (50, 51, 53, 52), (52, 53, 55, 54), (54, 55, 57, 56), (56, 57, 59, 58), (58, 59, 61, 60), (3, 1, 63, 61, 59, 57, 55, 53, 51, 49, 47, 45, 43, 41, 39, 37, 35, 33, 31, 29, 27, 25, 23, 21, 19, 17, 15, 13, 11, 9, 7, 5), (62, 63, 1, 0), (60, 61, 63, 62), (0, 2, 4, 6, 8, 10, 12, 14, 16, 18, 20, 22, 24, 26, 28, 30, 32, 34, 36, 38, 40, 42, 44, 46, 48, 50, 52, 54, 56, 58, 60, 62), (64, 65, 67, 66), (66, 67, 69, 68), (68, 69, 71, 70), (70, 71, 73, 72), (72, 73, 75, 74), (74, 75, 77, 76), (76, 77, 79, 78), (78, 79, 81, 80), (80, 81, 83, 82), (82, 83, 85, 84), (84, 85, 87, 86), (86, 87, 89, 88), (88, 89, 91, 90), (90, 91, 93, 92), (92, 93, 95, 94), (94, 95, 97, 96), (96, 97, 99, 98), (98, 99, 101, 100), (100, 101, 103, 102), (102, 103, 105, 104), (104, 105, 107, 106), (106, 107, 109, 108), (108, 109, 111, 110), (110, 111, 113, 112), (112, 113, 115, 114), (114, 115, 117, 116), (116, 117, 119, 118), (118, 119, 121, 120), (120, 121, 123, 122), (122, 123, 125, 124), (67, 65, 127, 125, 123, 121, 119, 117, 115, 113, 111, 109, 107, 105, 103, 101, 99, 97, 95, 93, 91, 89, 87, 85, 83, 81, 79, 77, 75, 73, 71, 69), (126, 127, 65, 64), (124, 125, 127, 126), (64, 66, 68, 70, 72, 74, 76, 78, 80, 82, 84, 86, 88, 90, 92, 94, 96, 98, 100, 102, 104, 106, 108, 110, 112, 114, 116, 118, 120, 122, 124, 126), (129, 128, 130, 131), (128, 132, 135, 134, 130), (131, 130, 134, 137), (133, 132, 128, 129), (133, 129, 131, 137, 136), (136, 137, 134, 135), (136, 135, 132, 133), (139, 138, 140, 141), (138, 142, 145, 144, 140), (141, 140, 144, 147), (143, 142, 138, 139), (143, 139, 141, 147, 146), (146, 147, 144, 145), (146, 145, 142, 143), (149, 148, 150, 151), (148, 152, 155, 154, 150), (151, 150, 154, 157), (153, 152, 148, 149), (153, 149, 151, 157, 156), (156, 157, 154, 155), (156, 155, 152, 153), (159, 158, 160, 161), (158, 162, 165, 164, 160), (161, 160, 164, 167), (163, 162, 158, 159), (163, 159, 161, 167, 166), (166, 167, 164, 165), (166, 165, 162, 163), (169, 168, 170, 171), (168, 172, 175, 174, 170), (171, 170, 174, 177), (173, 172, 168, 169), (173, 169, 171, 177, 176), (176, 177, 174, 175), (176, 175, 172, 173), (179, 178, 180, 181), (178, 182, 185, 184, 180), (181, 180, 184, 187), (183, 182, 178, 179), (183, 179, 181, 187, 186), (186, 187, 184, 185), (186, 185, 182, 183), (189, 188, 190, 191), (188, 192, 195, 194, 190), (191, 190, 194, 197), (193, 192, 188, 189), (193, 189, 191, 197, 196), (196, 197, 194, 195), (196, 195, 192, 193), (199, 198, 200, 201), (198, 202, 205, 204, 200), (201, 200, 204, 207), (203, 202, 198, 199), (203, 199, 201, 207, 206), (206, 207, 204, 205), (206, 205, 202, 203), (209, 208, 210, 211), (208, 212, 215, 214, 210), (211, 210, 214, 217), (213, 212, 208, 209), (213, 209, 211, 217, 216), (216, 217, 214, 215), (216, 215, 212, 213), (219, 218, 220, 221), (218, 222, 225, 224, 220), (221, 220, 224, 227), (223, 222, 218, 219), (223, 219, 221, 227, 226), (226, 227, 224, 225), (226, 225, 222, 223), (229, 228, 230, 231), (228, 232, 235, 234, 230), (231, 230, 234, 237), (233, 232, 228, 229), (233, 229, 231, 237, 236), (236, 237, 234, 235), (236, 235, 232, 233), (239, 238, 240, 241), (238, 242, 245, 244, 240), (241, 240, 244, 247), (243, 242, 238, 239), (243, 239, 241, 247, 246), (246, 247, 244, 245), (246, 245, 242, 243), (249, 248, 250, 251), (248, 252, 255, 254, 250), (251, 250, 254, 257), (253, 252, 248, 249), (253, 249, 251, 257, 256), (256, 257, 254, 255), (256, 255, 252, 253), (259, 261, 264, 265, 300, 268, 269), (295, 298, 266, 258), (294, 295, 258, 260), (266, 267, 301, 262, 263, 260, 258), (296, 263, 262, 297), (296, 294, 260, 263), (298, 269, 268, 299), (300, 265, 297, 305, 332, 335, 323, 322, 304), (271, 273, 276, 277, 280, 281), (271, 281, 278, 270), (273, 271, 270, 272), (278, 279, 274, 275, 272, 270), (276, 275, 274, 277), (276, 273, 272, 275), (278, 281, 280, 279), (280, 277, 274, 279), (283, 285, 288, 289, 292, 293), (283, 293, 290, 282), (285, 283, 282, 284), (290, 291, 286, 287, 284, 282), (288, 287, 286, 289), (288, 285, 284, 287), (290, 293, 292, 291), (292, 289, 286, 291), (266, 298, 299, 267), (264, 261, 294, 296), (264, 296, 297, 265), (261, 259, 295, 294), (259, 269, 298, 295), (302, 308, 311, 331, 330, 305, 297, 262, 301), (268, 300, 304, 324, 327, 315, 314, 303, 299), (324, 304, 320, 313), (322, 323, 310, 312), (330, 331, 341, 340), (306, 307, 336, 328), (323, 335, 309, 310), (315, 327, 334, 317), (314, 315, 317, 321), (326, 328, 336, 329, 333, 337, 321, 317, 334, 313, 320, 312, 310, 309, 338, 339, 340, 341, 318, 325), (311, 308, 325, 318), (304, 322, 312, 320), (303, 314, 321, 337), (305, 330, 340, 339), (327, 324, 313, 334), (319, 316, 333, 329), (308, 302, 326, 325), (316, 303, 337, 333), (335, 332, 338, 309), (307, 319, 329, 336), (331, 311, 318, 341), (302, 306, 328, 326), (299, 303, 316, 319, 307, 306, 302, 301, 267), (332, 305, 339, 338), (343, 353, 352, 384, 349, 348, 345), (379, 342, 350, 382), (378, 344, 342, 379), (350, 342, 344, 347, 346, 385, 351), (380, 381, 346, 347), (380, 347, 344, 378), (382, 383, 352, 353), (384, 388, 406, 407, 419, 416, 389, 381, 349), (355, 365, 364, 361, 360, 357), (355, 354, 362, 365), (357, 356, 354, 355), (362, 354, 356, 359, 358, 363), (360, 361, 358, 359), (360, 359, 356, 357), (362, 363, 364, 365), (364, 363, 358, 361), (367, 377, 376, 373, 372, 369), (367, 366, 374, 377), (369, 368, 366, 367), (374, 366, 368, 371, 370, 375), (372, 373, 370, 371), (372, 371, 368, 369), (374, 375, 376, 377), (376, 375, 370, 373), (350, 351, 383, 382), (348, 380, 378, 345), (348, 349, 381, 380), (345, 378, 379, 343), (343, 379, 382, 353), (386, 385, 346, 381, 389, 414, 415, 395, 392), (352, 383, 387, 398, 399, 411, 408, 388, 384), (408, 397, 404, 388), (406, 396, 394, 407), (414, 424, 425, 415), (390, 412, 420, 391), (407, 394, 393, 419), (399, 401, 418, 411), (398, 405, 401, 399), (410, 409, 402, 425, 424, 423, 422, 393, 394, 396, 404, 397, 418, 401, 405, 421, 417, 413, 420, 412), (395, 402, 409, 392), (388, 404, 396, 406), (387, 421, 405, 398), (389, 423, 424, 414), (411, 418, 397, 408), (403, 413, 417, 400), (392, 409, 410, 386), (400, 417, 421, 387), (419, 393, 422, 416), (391, 420, 413, 403), (415, 425, 402, 395), (386, 410, 412, 390), (383, 351, 385, 386, 390, 391, 403, 400, 387), (416, 422, 423, 389), (426, 432, 433, 430, 428), (427, 435, 432, 426), (431, 429, 428, 430), (429, 427, 426, 428), (429, 431, 434, 435, 427), (434, 433, 432, 435), (434, 431, 430, 433), (436, 438, 440, 443, 442), (437, 436, 442, 445), (441, 440, 438, 439), (439, 438, 436, 437), (439, 437, 445, 444, 441), (444, 445, 442, 443), (444, 443, 440, 441), (446, 486, 458, 453, 454, 451, 449), (473, 454, 453, 472), (459, 456, 469, 471), (450, 447, 462, 465), (450, 452, 455, 456, 459, 485, 447), (461, 464, 449, 451), (455, 474, 469, 456), (455, 452, 460, 474), (470, 472, 453, 458), (473, 461, 451, 454), (464, 463, 446, 449), (461, 473, 474, 460), (468, 457, 478, 476), (463, 464, 465, 462), (464, 461, 460, 465), (488, 501, 504, 492, 491, 487, 470, 458, 486), (452, 450, 465, 460), (463, 489, 509, 512, 500, 499, 488, 486, 446), (485, 459, 471, 484), (448, 457, 470, 471), (457, 468, 472, 470), (466, 467, 474, 473), (468, 466, 473, 472), (467, 475, 469, 474), (475, 448, 471, 469), (476, 478, 479, 477), (466, 468, 476, 480, 481), (480, 476, 477, 483), (457, 448, 479, 478), (448, 475, 477, 479), (475, 467, 482, 483, 477), (480, 483, 482, 481), (467, 466, 481, 482), (447, 485, 484, 462), (490, 517, 520, 508, 507, 489, 463, 462, 484), (512, 509, 498, 519), (509, 489, 505, 498), (517, 490, 524, 523), (487, 491, 513, 511), (491, 492, 521, 513), (490, 515, 525, 524), (501, 488, 522, 518), (511, 513, 521, 514, 518, 522, 506, 502, 519, 498, 505, 497, 495, 494, 523, 524, 525, 526, 503, 510), (507, 508, 495, 497), (492, 504, 514, 521), (515, 516, 526, 525), (493, 487, 511, 510), (516, 496, 503, 526), (508, 520, 494, 495), (488, 499, 506, 522), (504, 501, 518, 514), (500, 512, 519, 502), (496, 493, 510, 503), (520, 517, 523, 494), (489, 507, 497, 505), (470, 487, 493, 496, 516, 515, 490, 484, 471), (499, 500, 502, 506), (527, 530, 532, 535, 534, 539, 567), (554, 553, 534, 535), (540, 552, 550, 537), (531, 546, 543, 528), (531, 528, 566, 540, 537, 536, 533), (542, 532, 530, 545), (536, 537, 550, 555), (536, 555, 541, 533), (551, 539, 534, 553), (554, 535, 532, 542), (545, 530, 527, 544), (542, 541, 555, 554), (549, 557, 559, 538), (544, 543, 546, 545), (545, 546, 541, 542), (569, 567, 539, 551, 568, 572, 573, 585, 582), (533, 541, 546, 531), (544, 527, 567, 569, 580, 581, 593, 590, 570), (566, 565, 552, 540), (529, 552, 551, 538), (538, 551, 553, 549), (547, 554, 555, 548), (549, 553, 554, 547), (548, 555, 550, 556), (556, 550, 552, 529), (557, 558, 560, 559), (547, 562, 561, 557, 549), (561, 564, 558, 557), (538, 559, 560, 529), (529, 560, 558, 556), (556, 558, 564, 563, 548), (561, 562, 563, 564), (548, 563, 562, 547), (528, 543, 565, 566), (571, 565, 543, 544, 570, 588, 589, 601, 598), (593, 600, 579, 590), (590, 579, 586, 570), (598, 604, 605, 571), (568, 592, 594, 572), (572, 594, 602, 573), (571, 605, 606, 596), (582, 599, 603, 569), (592, 591, 584, 607, 606, 605, 604, 575, 576, 578, 586, 579, 600, 583, 587, 603, 599, 595, 602, 594), (588, 578, 576, 589), (573, 602, 595, 585), (596, 606, 607, 597), (574, 591, 592, 568), (597, 607, 584, 577), (589, 576, 575, 601), (569, 603, 587, 580), (585, 595, 599, 582), (581, 583, 600, 593), (577, 584, 591, 574), (601, 575, 604, 598), (570, 586, 578, 588), (551, 552, 565, 571, 596, 597, 577, 574, 568), (580, 587, 583, 581)])
me_ob_sidecore.polygons.foreach_set('use_smooth', [True] * 393)
me_ob_sidecore.polygons.foreach_set('material_index', [0, 0, 0, 0, 0, 0, 0, 0, 0, 0, 0, 0, 0, 0, 0, 0, 0, 0, 0, 0, 0, 0, 0, 0, 0, 0, 0, 0, 0, 0, 0, 0, 0, 0, 0, 0, 0, 0, 0, 0, 0, 0, 0, 0, 0, 0, 0, 0, 0, 0, 0, 0, 0, 0, 0, 0, 0, 0, 0, 0, 0, 0, 0, 0, 0, 0, 0, 0, 1, 1, 1, 1, 1, 1, 1, 1, 1, 1, 1, 1, 1, 1, 1, 1, 1, 1, 1, 1, 1, 1, 1, 1, 1, 1, 1, 1, 1, 1, 1, 1, 1, 1, 1, 1, 1, 1, 1, 1, 1, 1, 1, 1, 1, 1, 1, 1, 1, 1, 1, 1, 1, 1, 1, 1, 1, 1, 1, 1, 1, 1, 1, 1, 1, 1, 1, 1, 1, 1, 1, 1, 1, 1, 1, 1, 1, 1, 1, 1, 1, 1, 1, 1, 1, 1, 1, 1, 1, 1, 1, 1, 1, 1, 1, 1, 1, 1, 1, 1, 1, 1, 1, 1, 1, 1, 1, 1, 1, 1, 1, 1, 1, 1, 1, 1, 1, 1, 1, 1, 1, 1, 0, 0, 0, 0, 0, 0, 0, 0, 0, 0, 0, 0, 0, 0, 0, 0, 0, 0, 0, 0, 1, 0, 1, 1, 1, 1, 1, 1, 1, 1, 1, 1, 1, 1, 1, 1, 1, 1, 1, 1, 1, 1, 1, 1, 1, 1, 1, 1, 1, 1, 1, 1, 1, 0, 0, 0, 0, 0, 0, 0, 0, 0, 0, 0, 0, 0, 0, 0, 0, 0, 0, 0, 0, 1, 0, 2, 2, 2, 2, 2, 2, 2, 2, 2, 2, 2, 2, 2, 2, 2, 2, 2, 2, 2, 2, 2, 2, 2, 2, 2, 2, 1, 2, 2, 2, 2, 2, 2, 2, 2, 2, 2, 2, 2, 1, 1, 1, 1, 1, 1, 1, 1, 2, 2, 0, 0, 0, 0, 0, 0, 0, 0, 0, 0, 0, 0, 0, 0, 0, 0, 0, 0, 0, 0, 2, 0, 2, 2, 2, 2, 2, 2, 2, 2, 2, 2, 2, 2, 1, 2, 2, 2, 2, 2, 2, 2, 2, 2, 2, 2, 2, 1, 1, 1, 2, 1, 1, 1, 1, 2, 2, 0, 0, 0, 0, 0, 0, 0, 0, 0, 0, 0, 0, 0, 0, 0, 0, 0, 0, 0, 0, 2, 0])
_k = set([(0, 2), (0, 62), (1, 3), (1, 63), (2, 4), (3, 5), (4, 6), (5, 7), (6, 8), (7, 9), (8, 10), (9, 11), (10, 12), (11, 13), (12, 14), (13, 15), (14, 16), (15, 17), (16, 18), (17, 19), (18, 20), (19, 21), (20, 22), (21, 23), (22, 24), (23, 25), (24, 26), (25, 27), (26, 28), (27, 29), (28, 30), (29, 31), (30, 32), (31, 33), (32, 34), (33, 35), (34, 36), (35, 37), (36, 38), (37, 39), (38, 40), (39, 41), (40, 42), (41, 43), (42, 44), (43, 45), (44, 46), (45, 47), (46, 48), (47, 49), (48, 50), (49, 51), (50, 52), (51, 53), (52, 54), (53, 55), (54, 56), (55, 57), (56, 58), (57, 59), (58, 60), (59, 61), (60, 62), (61, 63), (64, 66), (64, 126), (65, 67), (65, 127), (66, 68), (67, 69), (68, 70), (69, 71), (70, 72), (71, 73), (72, 74), (73, 75), (74, 76), (75, 77), (76, 78), (77, 79), (78, 80), (79, 81), (80, 82), (81, 83), (82, 84), (83, 85), (84, 86), (85, 87), (86, 88), (87, 89), (88, 90), (89, 91), (90, 92), (91, 93), (92, 94), (93, 95), (94, 96), (95, 97), (96, 98), (97, 99), (98, 100), (99, 101), (100, 102), (101, 103), (102, 104), (103, 105), (104, 106), (105, 107), (106, 108), (107, 109), (108, 110), (109, 111), (110, 112), (111, 113), (112, 114), (113, 115), (114, 116), (115, 117), (116, 118), (117, 119), (118, 120), (119, 121), (120, 122), (121, 123), (122, 124), (123, 125), (124, 126), (125, 127), (128, 129), (128, 130), (128, 132), (129, 131), (129, 133), (130, 131), (130, 134), (131, 137), (132, 133), (132, 135), (133, 136), (134, 135), (134, 137), (135, 136), (136, 137), (138, 139), (138, 140), (138, 142), (139, 141), (139, 143), (140, 141), (140, 144), (141, 147), (142, 143), (142, 145), (143, 146), (144, 145), (144, 147), (145, 146), (146, 147), (148, 149), (148, 150), (148, 152), (149, 151), (149, 153), (150, 151), (150, 154), (151, 157), (152, 153), (152, 155), (153, 156), (154, 155), (154, 157), (155, 156), (156, 157), (158, 159), (158, 160), (158, 162), (159, 161), (159, 163), (160, 161), (160, 164), (161, 167), (162, 163), (162, 165), (163, 166), (164, 165), (164, 167), (165, 166), (166, 167), (168, 169), (168, 170), (168, 172), (169, 171), (169, 173), (170, 171), (170, 174), (171, 177), (172, 173), (172, 175), (173, 176), (174, 175), (174, 177), (175, 176), (176, 177), (178, 179), (178, 180), (178, 182), (179, 181), (179, 183), (180, 181), (180, 184), (181, 187), (182, 183), (182, 185), (183, 186), (184, 185), (184, 187), (185, 186), (186, 187), (188, 189), (188, 190), (188, 192), (189, 191), (189, 193), (190, 191), (190, 194), (191, 197), (192, 193), (192, 195), (193, 196), (194, 195), (194, 197), (195, 196), (196, 197), (198, 199), (198, 200), (198, 202), (199, 201), (199, 203), (200, 201), (200, 204), (201, 207), (202, 203), (202, 205), (203, 206), (204, 205), (204, 207), (205, 206), (206, 207), (208, 209), (208, 210), (208, 212), (209, 211), (209, 213), (210, 211), (210, 214), (211, 217), (212, 213), (212, 215), (213, 216), (214, 215), (214, 217), (215, 216), (216, 217), (218, 219), (218, 220), (218, 222), (219, 221), (219, 223), (220, 221), (220, 224), (221, 227), (222, 223), (222, 225), (223, 226), (224, 225), (224, 227), (225, 226), (226, 227), (228, 229), (228, 230), (228, 232), (229, 231), (229, 233), (230, 231), (230, 234), (231, 237), (232, 233), (232, 235), (233, 236), (234, 235), (234, 237), (235, 236), (236, 237), (238, 239), (238, 240), (238, 242), (239, 241), (239, 243), (240, 241), (240, 244), (241, 247), (242, 243), (242, 245), (243, 246), (244, 245), (244, 247), (245, 246), (246, 247), (248, 249), (248, 250), (248, 252), (249, 251), (249, 253), (250, 251), (250, 254), (251, 257), (252, 253), (252, 255), (253, 256), (254, 255), (254, 257), (255, 256), (256, 257), (258, 260), (258, 266), (258, 295), (259, 261), (259, 269), (259, 295), (260, 263), (260, 294), (261, 264), (261, 294), (262, 263), (262, 297), (262, 301), (263, 296), (264, 265), (264, 296), (265, 297), (265, 300), (266, 267), (266, 298), (267, 299), (267, 301), (268, 269), (268, 299), (268, 300), (269, 298), (270, 271), (270, 272), (270, 278), (271, 273), (271, 281), (272, 273), (272, 275), (273, 276), (274, 275), (274, 277), (274, 279), (275, 276), (276, 277), (277, 280), (278, 279), (278, 281), (279, 280), (280, 281), (282, 283), (282, 284), (282, 290), (283, 285), (283, 293), (284, 285), (284, 287), (285, 288), (286, 287), (286, 289), (286, 291), (287, 288), (288, 289), (289, 292), (290, 291), (290, 293), (291, 292), (292, 293), (302, 306), (302, 308), (303, 314), (303, 316), (304, 322), (304, 324), (305, 330), (305, 332), (306, 307), (307, 319), (308, 311), (309, 310), (309, 338), (310, 312), (311, 331), (312, 320), (313, 320), (313, 334), (314, 315), (315, 327), (316, 319), (317, 321), (317, 334), (318, 325), (318, 341), (321, 337), (322, 323), (323, 335), (324, 327), (325, 326), (326, 328), (328, 336), (329, 333), (329, 336), (330, 331), (332, 335), (333, 337), (338, 339), (339, 340), (340, 341), (342, 344), (342, 350), (342, 379), (343, 345), (343, 353), (343, 379), (344, 347), (344, 378), (345, 348), (345, 378), (346, 347), (346, 381), (346, 385), (347, 380), (348, 349), (348, 380), (349, 381), (349, 384), (350, 351), (350, 382), (351, 383), (351, 385), (352, 353), (352, 383), (352, 384), (353, 382), (354, 355), (354, 356), (354, 362), (355, 357), (355, 365), (356, 357), (356, 359), (357, 360), (358, 359), (358, 361), (358, 363), (359, 360), (360, 361), (361, 364), (362, 363), (362, 365), (363, 364), (364, 365), (366, 367), (366, 368), (366, 374), (367, 369), (367, 377), (368, 369), (368, 371), (369, 372), (370, 371), (370, 373), (370, 375), (371, 372), (372, 373), (373, 376), (374, 375), (374, 377), (375, 376), (376, 377), (386, 390), (386, 392), (387, 398), (387, 400), (388, 406), (388, 408), (389, 414), (389, 416), (390, 391), (391, 403), (392, 395), (393, 394), (393, 422), (394, 396), (395, 415), (396, 404), (397, 404), (397, 418), (398, 399), (399, 411), (400, 403), (401, 405), (401, 418), (402, 409), (402, 425), (405, 421), (406, 407), (407, 419), (408, 411), (409, 410), (410, 412), (412, 420), (413, 417), (413, 420), (414, 415), (416, 419), (417, 421), (422, 423), (423, 424), (424, 425), (426, 427), (426, 428), (426, 432), (427, 429), (427, 435), (428, 429), (428, 430), (429, 431), (430, 431), (430, 433), (431, 434), (432, 433), (432, 435), (433, 434), (434, 435), (436, 437), (436, 438), (436, 442), (437, 439), (437, 445), (438, 439), (438, 440), (439, 441), (440, 441), (440, 443), (441, 444), (442, 443), (442, 445), (443, 444), (444, 445), (446, 449), (446, 463), (446, 486), (447, 450), (447, 462), (447, 485), (448, 457), (448, 475), (448, 479), (449, 451), (449, 464), (450, 452), (450, 465), (451, 454), (451, 461), (452, 455), (452, 460), (453, 454), (453, 458), (453, 472), (454, 473), (455, 456), (455, 474), (456, 459), (456, 469), (457, 468), (457, 478), (458, 486), (459, 485), (460, 461), (462, 463), (464, 465), (466, 467), (466, 468), (466, 481), (467, 475), (467, 482), (468, 472), (469, 475), (473, 474), (476, 478), (476, 480), (477, 479), (477, 483), (478, 479), (480, 481), (480, 483), (481, 482), (482, 483), (487, 491), (487, 493), (488, 499), (488, 501), (489, 507), (489, 509), (490, 515), (490, 517), (491, 492), (492, 504), (493, 496), (494, 495), (494, 523), (495, 497), (496, 516), (497, 505), (498, 505), (498, 519), (499, 500), (500, 512), (501, 504), (502, 506), (502, 519), (503, 510), (503, 526), (506, 522), (507, 508), (508, 520), (509, 512), (510, 511), (511, 513), (513, 521), (514, 518), (514, 521), (515, 516), (517, 520), (518, 522), (523, 524), (524, 525), (525, 526), (527, 530), (527, 544), (527, 567), (528, 531), (528, 543), (528, 566), (529, 538), (529, 556), (529, 560), (530, 532), (530, 545), (531, 533), (531, 546), (532, 535), (532, 542), (533, 536), (533, 541), (534, 535), (534, 539), (534, 553), (535, 554), (536, 537), (536, 555), (537, 540), (537, 550), (538, 549), (538, 559), (539, 567), (540, 566), (541, 542), (543, 544), (545, 546), (547, 548), (547, 549), (547, 562), (548, 556), (548, 563), (549, 553), (550, 556), (554, 555), (557, 559), (557, 561), (558, 560), (558, 564), (559, 560), (561, 562), (561, 564), (562, 563), (563, 564), (568, 572), (568, 574), (569, 580), (569, 582), (570, 588), (570, 590), (571, 596), (571, 598), (572, 573), (573, 585), (574, 577), (575, 576), (575, 604), (576, 578), (577, 597), (578, 586), (579, 586), (579, 600), (580, 581), (581, 593), (582, 585), (583, 587), (583, 600), (584, 591), (584, 607), (587, 603), (588, 589), (589, 601), (590, 593), (591, 592), (592, 594), (594, 602), (595, 599), (595, 602), (596, 597), (598, 601), (599, 603), (604, 605), (605, 606), (606, 607)])
me_ob_sidecore.attributes.new('sharp_edge', 'BOOLEAN', 'EDGE').data.foreach_set('value', [ (min(e.vertices), max(e.vertices)) in _k for e in me_ob_sidecore.edges])
_k = {(0, 2): 1.0, (1, 3): 1.0, (2, 4): 1.0, (3, 5): 1.0, (4, 6): 1.0, (5, 7): 1.0, (6, 8): 1.0, (7, 9): 1.0, (8, 10): 1.0, (9, 11): 1.0, (10, 12): 1.0, (11, 13): 1.0, (12, 14): 1.0, (13, 15): 1.0, (14, 16): 1.0, (15, 17): 1.0, (16, 18): 1.0, (17, 19): 1.0, (18, 20): 1.0, (19, 21): 1.0, (20, 22): 1.0, (21, 23): 1.0, (22, 24): 1.0, (23, 25): 1.0, (24, 26): 1.0, (25, 27): 1.0, (26, 28): 1.0, (27, 29): 1.0, (28, 30): 1.0, (29, 31): 1.0, (30, 32): 1.0, (31, 33): 1.0, (32, 34): 1.0, (33, 35): 1.0, (34, 36): 1.0, (35, 37): 1.0, (36, 38): 1.0, (37, 39): 1.0, (38, 40): 1.0, (39, 41): 1.0, (40, 42): 1.0, (41, 43): 1.0, (42, 44): 1.0, (43, 45): 1.0, (44, 46): 1.0, (45, 47): 1.0, (46, 48): 1.0, (47, 49): 1.0, (48, 50): 1.0, (49, 51): 1.0, (50, 52): 1.0, (51, 53): 1.0, (52, 54): 1.0, (53, 55): 1.0, (54, 56): 1.0, (55, 57): 1.0, (56, 58): 1.0, (57, 59): 1.0, (58, 60): 1.0, (59, 61): 1.0, (60, 62): 1.0, (61, 63): 1.0, (0, 62): 1.0, (1, 63): 1.0, (64, 66): 1.0, (65, 67): 1.0, (66, 68): 1.0, (67, 69): 1.0, (68, 70): 1.0, (69, 71): 1.0, (70, 72): 1.0, (71, 73): 1.0, (72, 74): 1.0, (73, 75): 1.0, (74, 76): 1.0, (75, 77): 1.0, (76, 78): 1.0, (77, 79): 1.0, (78, 80): 1.0, (79, 81): 1.0, (80, 82): 1.0, (81, 83): 1.0, (82, 84): 1.0, (83, 85): 1.0, (84, 86): 1.0, (85, 87): 1.0, (86, 88): 1.0, (87, 89): 1.0, (88, 90): 1.0, (89, 91): 1.0, (90, 92): 1.0, (91, 93): 1.0, (92, 94): 1.0, (93, 95): 1.0, (94, 96): 1.0, (95, 97): 1.0, (96, 98): 1.0, (97, 99): 1.0, (98, 100): 1.0, (99, 101): 1.0, (100, 102): 1.0, (101, 103): 1.0, (102, 104): 1.0, (103, 105): 1.0, (104, 106): 1.0, (105, 107): 1.0, (106, 108): 1.0, (107, 109): 1.0, (108, 110): 1.0, (109, 111): 1.0, (110, 112): 1.0, (111, 113): 1.0, (112, 114): 1.0, (113, 115): 1.0, (114, 116): 1.0, (115, 117): 1.0, (116, 118): 1.0, (117, 119): 1.0, (118, 120): 1.0, (119, 121): 1.0, (120, 122): 1.0, (121, 123): 1.0, (122, 124): 1.0, (123, 125): 1.0, (124, 126): 1.0, (125, 127): 1.0, (64, 126): 1.0, (65, 127): 1.0, (128, 129): 1.0, (129, 131): 1.0, (130, 131): 1.0, (128, 130): 1.0, (132, 133): 1.0, (129, 133): 1.0, (128, 132): 1.0, (136, 137): 1.0, (135, 136): 1.0, (134, 135): 1.0, (134, 137): 1.0, (133, 136): 1.0, (132, 135): 1.0, (131, 137): 1.0, (130, 134): 1.0, (138, 139): 1.0, (139, 141): 1.0, (140, 141): 1.0, (138, 140): 1.0, (142, 143): 1.0, (139, 143): 1.0, (138, 142): 1.0, (146, 147): 1.0, (145, 146): 1.0, (144, 145): 1.0, (144, 147): 1.0, (143, 146): 1.0, (142, 145): 1.0, (141, 147): 1.0, (140, 144): 1.0, (148, 149): 1.0, (149, 151): 1.0, (150, 151): 1.0, (148, 150): 1.0, (152, 153): 1.0, (149, 153): 1.0, (148, 152): 1.0, (156, 157): 1.0, (155, 156): 1.0, (154, 155): 1.0, (154, 157): 1.0, (153, 156): 1.0, (152, 155): 1.0, (151, 157): 1.0, (150, 154): 1.0, (158, 159): 1.0, (159, 161): 1.0, (160, 161): 1.0, (158, 160): 1.0, (162, 163): 1.0, (159, 163): 1.0, (158, 162): 1.0, (166, 167): 1.0, (165, 166): 1.0, (164, 165): 1.0, (164, 167): 1.0, (163, 166): 1.0, (162, 165): 1.0, (161, 167): 1.0, (160, 164): 1.0, (168, 169): 1.0, (169, 171): 1.0, (170, 171): 1.0, (168, 170): 1.0, (172, 173): 1.0, (169, 173): 1.0, (168, 172): 1.0, (176, 177): 1.0, (175, 176): 1.0, (174, 175): 1.0, (174, 177): 1.0, (173, 176): 1.0, (172, 175): 1.0, (171, 177): 1.0, (170, 174): 1.0, (178, 179): 1.0, (179, 181): 1.0, (180, 181): 1.0, (178, 180): 1.0, (182, 183): 1.0, (179, 183): 1.0, (178, 182): 1.0, (186, 187): 1.0, (185, 186): 1.0, (184, 185): 1.0, (184, 187): 1.0, (183, 186): 1.0, (182, 185): 1.0, (181, 187): 1.0, (180, 184): 1.0, (188, 189): 1.0, (189, 191): 1.0, (190, 191): 1.0, (188, 190): 1.0, (192, 193): 1.0, (189, 193): 1.0, (188, 192): 1.0, (196, 197): 1.0, (195, 196): 1.0, (194, 195): 1.0, (194, 197): 1.0, (193, 196): 1.0, (192, 195): 1.0, (191, 197): 1.0, (190, 194): 1.0, (198, 199): 1.0, (199, 201): 1.0, (200, 201): 1.0, (198, 200): 1.0, (202, 203): 1.0, (199, 203): 1.0, (198, 202): 1.0, (206, 207): 1.0, (205, 206): 1.0, (204, 205): 1.0, (204, 207): 1.0, (203, 206): 1.0, (202, 205): 1.0, (201, 207): 1.0, (200, 204): 1.0, (208, 209): 1.0, (209, 211): 1.0, (210, 211): 1.0, (208, 210): 1.0, (212, 213): 1.0, (209, 213): 1.0, (208, 212): 1.0, (216, 217): 1.0, (215, 216): 1.0, (214, 215): 1.0, (214, 217): 1.0, (213, 216): 1.0, (212, 215): 1.0, (211, 217): 1.0, (210, 214): 1.0, (218, 219): 1.0, (219, 221): 1.0, (220, 221): 1.0, (218, 220): 1.0, (222, 223): 1.0, (219, 223): 1.0, (218, 222): 1.0, (226, 227): 1.0, (225, 226): 1.0, (224, 225): 1.0, (224, 227): 1.0, (223, 226): 1.0, (222, 225): 1.0, (221, 227): 1.0, (220, 224): 1.0, (228, 229): 1.0, (229, 231): 1.0, (230, 231): 1.0, (228, 230): 1.0, (232, 233): 1.0, (229, 233): 1.0, (228, 232): 1.0, (236, 237): 1.0, (235, 236): 1.0, (234, 235): 1.0, (234, 237): 1.0, (233, 236): 1.0, (232, 235): 1.0, (231, 237): 1.0, (230, 234): 1.0, (238, 239): 1.0, (239, 241): 1.0, (240, 241): 1.0, (238, 240): 1.0, (242, 243): 1.0, (239, 243): 1.0, (238, 242): 1.0, (246, 247): 1.0, (245, 246): 1.0, (244, 245): 1.0, (244, 247): 1.0, (243, 246): 1.0, (242, 245): 1.0, (241, 247): 1.0, (240, 244): 1.0, (248, 249): 1.0, (249, 251): 1.0, (250, 251): 1.0, (248, 250): 1.0, (252, 253): 1.0, (249, 253): 1.0, (248, 252): 1.0, (256, 257): 1.0, (255, 256): 1.0, (254, 255): 1.0, (254, 257): 1.0, (253, 256): 1.0, (252, 255): 1.0, (251, 257): 1.0, (250, 254): 1.0, (260, 294): 1.0, (259, 261): 1.0, (258, 295): 1.0, (258, 260): 1.0, (264, 265): 1.0, (263, 296): 1.0, (262, 263): 1.0, (265, 297): 1.0, (261, 264): 1.0, (260, 263): 1.0, (266, 267): 1.0, (269, 298): 1.0, (268, 269): 1.0, (267, 299): 1.0, (265, 300): 1.0, (267, 301): 1.0, (259, 269): 1.0, (258, 266): 1.0, (272, 273): 1.0, (271, 273): 1.0, (270, 271): 1.0, (270, 272): 1.0, (276, 277): 1.0, (275, 276): 1.0, (274, 275): 1.0, (274, 277): 1.0, (273, 276): 1.0, (272, 275): 1.0, (278, 279): 1.0, (278, 281): 1.0, (280, 281): 1.0, (279, 280): 1.0, (277, 280): 1.0, (274, 279): 1.0, (271, 281): 1.0, (270, 278): 1.0, (284, 285): 1.0, (283, 285): 1.0, (282, 283): 1.0, (282, 284): 1.0, (288, 289): 1.0, (287, 288): 1.0, (286, 287): 1.0, (286, 289): 1.0, (285, 288): 1.0, (284, 287): 1.0, (290, 291): 1.0, (290, 293): 1.0, (292, 293): 1.0, (291, 292): 1.0, (289, 292): 1.0, (286, 291): 1.0, (283, 293): 1.0, (282, 290): 1.0, (261, 294): 1.0, (259, 295): 1.0, (264, 296): 1.0, (262, 297): 1.0, (266, 298): 1.0, (268, 299): 1.0, (268, 300): 1.0, (262, 301): 1.0, (302, 308): 1.0, (302, 306): 1.0, (306, 307): 1.0, (307, 319): 1.0, (308, 311): 1.0, (303, 316): 1.0, (303, 314): 1.0, (314, 315): 1.0, (312, 320): 1.0, (309, 338): 1.0, (315, 327): 1.0, (333, 337): 1.0, (313, 320): 1.0, (316, 319): 1.0, (318, 341): 1.0, (329, 333): 1.0, (340, 341): 1.0, (304, 324): 1.0, (304, 322): 1.0, (326, 328): 1.0, (325, 326): 1.0, (322, 323): 1.0, (329, 336): 1.0, (328, 336): 1.0, (323, 335): 1.0, (317, 321): 1.0, (321, 337): 1.0, (324, 327): 1.0, (318, 325): 1.0, (317, 334): 1.0, (339, 340): 1.0, (338, 339): 1.0, (305, 332): 1.0, (305, 330): 1.0, (313, 334): 1.0, (309, 310): 1.0, (330, 331): 1.0, (311, 331): 1.0, (332, 335): 1.0, (310, 312): 1.0, (344, 378): 1.0, (343, 345): 1.0, (342, 379): 1.0, (342, 344): 1.0, (348, 349): 1.0, (347, 380): 1.0, (346, 347): 1.0, (349, 381): 1.0, (345, 348): 1.0, (344, 347): 1.0, (350, 351): 1.0, (353, 382): 1.0, (352, 353): 1.0, (351, 383): 1.0, (349, 384): 1.0, (351, 385): 1.0, (343, 353): 1.0, (342, 350): 1.0, (356, 357): 1.0, (355, 357): 1.0, (354, 355): 1.0, (354, 356): 1.0, (360, 361): 1.0, (359, 360): 1.0, (358, 359): 1.0, (358, 361): 1.0, (357, 360): 1.0, (356, 359): 1.0, (362, 363): 1.0, (362, 365): 1.0, (364, 365): 1.0, (363, 364): 1.0, (361, 364): 1.0, (358, 363): 1.0, (355, 365): 1.0, (354, 362): 1.0, (368, 369): 1.0, (367, 369): 1.0, (366, 367): 1.0, (366, 368): 1.0, (372, 373): 1.0, (371, 372): 1.0, (370, 371): 1.0, (370, 373): 1.0, (369, 372): 1.0, (368, 371): 1.0, (374, 375): 1.0, (374, 377): 1.0, (376, 377): 1.0, (375, 376): 1.0, (373, 376): 1.0, (370, 375): 1.0, (367, 377): 1.0, (366, 374): 1.0, (345, 378): 1.0, (343, 379): 1.0, (348, 380): 1.0, (346, 381): 1.0, (350, 382): 1.0, (352, 383): 1.0, (352, 384): 1.0, (346, 385): 1.0, (386, 392): 1.0, (386, 390): 1.0, (390, 391): 1.0, (391, 403): 1.0, (392, 395): 1.0, (387, 400): 1.0, (387, 398): 1.0, (398, 399): 1.0, (396, 404): 1.0, (393, 422): 1.0, (399, 411): 1.0, (417, 421): 1.0, (397, 404): 1.0, (400, 403): 1.0, (402, 425): 1.0, (413, 417): 1.0, (424, 425): 1.0, (388, 408): 1.0, (388, 406): 1.0, (410, 412): 1.0, (409, 410): 1.0, (406, 407): 1.0, (413, 420): 1.0, (412, 420): 1.0, (407, 419): 1.0, (401, 405): 1.0, (405, 421): 1.0, (408, 411): 1.0, (402, 409): 1.0, (401, 418): 1.0, (423, 424): 1.0, (422, 423): 1.0, (389, 416): 1.0, (389, 414): 1.0, (397, 418): 1.0, (393, 394): 1.0, (414, 415): 1.0, (395, 415): 1.0, (416, 419): 1.0, (394, 396): 1.0, (426, 427): 1.0, (430, 431): 1.0, (429, 431): 1.0, (428, 429): 1.0, (428, 430): 1.0, (427, 429): 1.0, (426, 428): 1.0, (434, 435): 1.0, (433, 434): 1.0, (432, 433): 1.0, (432, 435): 1.0, (431, 434): 1.0, (430, 433): 1.0, (427, 435): 1.0, (426, 432): 1.0, (436, 437): 1.0, (440, 441): 1.0, (439, 441): 1.0, (438, 439): 1.0, (438, 440): 1.0, (437, 439): 1.0, (436, 438): 1.0, (444, 445): 1.0, (443, 444): 1.0, (442, 443): 1.0, (442, 445): 1.0, (441, 444): 1.0, (440, 443): 1.0, (437, 445): 1.0, (436, 442): 1.0, (453, 458): 1.0, (450, 452): 1.0, (449, 451): 1.0, (447, 450): 1.0, (446, 449): 1.0, (455, 456): 1.0, (453, 454): 1.0, (459, 485): 1.0, (452, 455): 1.0, (451, 454): 1.0, (456, 459): 1.0, (446, 486): 1.0, (460, 461): 1.0, (473, 474): 1.0, (457, 478): 1.0, (462, 463): 1.0, (464, 465): 1.0, (452, 460): 1.0, (450, 465): 1.0, (454, 473): 1.0, (451, 461): 1.0, (455, 474): 1.0, (449, 464): 1.0, (447, 462): 1.0, (456, 469): 1.0, (446, 463): 1.0, (453, 472): 1.0, (448, 457): 1.0, (457, 468): 1.0, (466, 467): 1.0, (466, 468): 1.0, (467, 475): 1.0, (448, 475): 1.0, (468, 472): 1.0, (469, 475): 1.0, (478, 479): 1.0, (476, 478): 1.0, (477, 479): 1.0, (448, 479): 1.0, (480, 481): 1.0, (480, 483): 1.0, (482, 483): 1.0, (481, 482): 1.0, (467, 482): 1.0, (466, 481): 1.0, (476, 480): 1.0, (477, 483): 1.0, (447, 485): 1.0, (458, 486): 1.0, (487, 493): 1.0, (487, 491): 1.0, (491, 492): 1.0, (492, 504): 1.0, (493, 496): 1.0, (488, 501): 1.0, (488, 499): 1.0, (499, 500): 1.0, (497, 505): 1.0, (494, 523): 1.0, (500, 512): 1.0, (518, 522): 1.0, (498, 505): 1.0, (501, 504): 1.0, (503, 526): 1.0, (514, 518): 1.0, (525, 526): 1.0, (489, 509): 1.0, (489, 507): 1.0, (511, 513): 1.0, (510, 511): 1.0, (507, 508): 1.0, (514, 521): 1.0, (513, 521): 1.0, (508, 520): 1.0, (502, 506): 1.0, (506, 522): 1.0, (509, 512): 1.0, (503, 510): 1.0, (502, 519): 1.0, (524, 525): 1.0, (523, 524): 1.0, (490, 517): 1.0, (490, 515): 1.0, (498, 519): 1.0, (494, 495): 1.0, (515, 516): 1.0, (496, 516): 1.0, (517, 520): 1.0, (495, 497): 1.0, (534, 539): 1.0, (531, 533): 1.0, (530, 532): 1.0, (528, 531): 1.0, (527, 530): 1.0, (536, 537): 1.0, (534, 535): 1.0, (540, 566): 1.0, (533, 536): 1.0, (532, 535): 1.0, (537, 540): 1.0, (527, 567): 1.0, (541, 542): 1.0, (554, 555): 1.0, (538, 559): 1.0, (543, 544): 1.0, (545, 546): 1.0, (533, 541): 1.0, (531, 546): 1.0, (535, 554): 1.0, (532, 542): 1.0, (536, 555): 1.0, (530, 545): 1.0, (528, 543): 1.0, (537, 550): 1.0, (527, 544): 1.0, (534, 553): 1.0, (529, 538): 1.0, (538, 549): 1.0, (547, 548): 1.0, (547, 549): 1.0, (548, 556): 1.0, (529, 556): 1.0, (549, 553): 1.0, (550, 556): 1.0, (559, 560): 1.0, (557, 559): 1.0, (558, 560): 1.0, (529, 560): 1.0, (561, 562): 1.0, (561, 564): 1.0, (563, 564): 1.0, (562, 563): 1.0, (548, 563): 1.0, (547, 562): 1.0, (557, 561): 1.0, (558, 564): 1.0, (528, 566): 1.0, (539, 567): 1.0, (568, 574): 1.0, (568, 572): 1.0, (572, 573): 1.0, (573, 585): 1.0, (574, 577): 1.0, (569, 582): 1.0, (569, 580): 1.0, (580, 581): 1.0, (578, 586): 1.0, (575, 604): 1.0, (581, 593): 1.0, (599, 603): 1.0, (579, 586): 1.0, (582, 585): 1.0, (584, 607): 1.0, (595, 599): 1.0, (606, 607): 1.0, (570, 590): 1.0, (570, 588): 1.0, (592, 594): 1.0, (591, 592): 1.0, (588, 589): 1.0, (595, 602): 1.0, (594, 602): 1.0, (589, 601): 1.0, (583, 587): 1.0, (587, 603): 1.0, (590, 593): 1.0, (584, 591): 1.0, (583, 600): 1.0, (605, 606): 1.0, (604, 605): 1.0, (571, 598): 1.0, (571, 596): 1.0, (579, 600): 1.0, (575, 576): 1.0, (596, 597): 1.0, (577, 597): 1.0, (598, 601): 1.0, (576, 578): 1.0}
me_ob_sidecore.attributes.new('crease_edge', 'FLOAT', 'EDGE').data.foreach_set('value', [_k.get((min(e.vertices), max(e.vertices)), 0.0) for e in me_ob_sidecore.edges])
me_ob_sidecore.materials.append(mat_prox_alum_091)
me_ob_sidecore.materials.append(mat_prox_kevlar_091)
me_ob_sidecore.materials.append(mat_prox_rough_plastic_034)
me_ob_sidecore.materials.append(mat_prox_easy_spec_091)
me_ob_sidecore.materials.append(mat_prox_soap_089)
me_ob_sidecore.materials.append(mat_prox_emission_089)
me_ob_sidecore.use_remesh_preserve_volume = False
me_ob_sidecore.use_remesh_preserve_attributes = False
me_ob_sidecore.use_mirror_vertex_groups = False
me_ob_sidecore.update()

# ---- objects
ob_ap_sidecore = bpy.data.objects.new('AP_sidecore', me_ap_sidecore)
ob_bb_sidecore = bpy.data.objects.new('BB_sidecore', me_bb_sidecore)
ob_ob_sidecore = bpy.data.objects.new('OB_sidecore', me_ob_sidecore)

# ---- transforms, parenting, visibility, modifiers, constraints
ob_ap_sidecore.location = (0.0, 0.0, 0.0)
ob_ap_sidecore.hide_render = True
ob_ap_sidecore.visible_camera = False
ob_ap_sidecore.visible_diffuse = False
ob_ap_sidecore.visible_glossy = False
ob_ap_sidecore.visible_transmission = False
ob_ap_sidecore.visible_volume_scatter = False
ob_ap_sidecore.visible_shadow = False
ob_ap_sidecore.display_type = 'WIRE'
ob_ap_sidecore.show_wire = True
ob_ap_sidecore.show_all_edges = True
ob_ap_sidecore.show_in_front = True
ob_ap_sidecore.lineart.crease_threshold = 0.0
ob_bb_sidecore.parent = ob_ap_sidecore
ob_bb_sidecore.location = (0.0, 0.0, 0.0)
ob_bb_sidecore.lock_rotations_4d = False
ob_bb_sidecore.empty_display_type = 'ARROWS'
ob_bb_sidecore.hide_render = True
ob_bb_sidecore.visible_camera = False
ob_bb_sidecore.visible_diffuse = False
ob_bb_sidecore.visible_glossy = False
ob_bb_sidecore.visible_transmission = False
ob_bb_sidecore.visible_volume_scatter = False
ob_bb_sidecore.visible_shadow = False
ob_bb_sidecore.display_type = 'WIRE'
ob_bb_sidecore.show_wire = True
ob_bb_sidecore.show_all_edges = True
ob_bb_sidecore.lineart.crease_threshold = 0.0
ob_ob_sidecore.parent = ob_ap_sidecore
ob_ob_sidecore.location = (0.0, 0.0, 0.0)
ob_ob_sidecore.display_type = 'SOLID'
ob_ob_sidecore.show_transparent = True
ob_ob_sidecore.lineart.crease_threshold = 0.0
_m = ob_ob_sidecore.modifiers.new('Bevel', 'BEVEL')
_m.width = 0.0032
_m.width_pct = 0.0032
_m.segments = 3
_m.limit_method = 'WEIGHT'
_m.use_clamp_overlap = False
_m.profile = 0.7
_m.material = 0
_m.spread = 0.0
_m = ob_ob_sidecore.modifiers.new('Auto Smooth', 'NODES')
_m.node_group = ng_auto_smooth
_gi = [s.identifier for s in ng_auto_smooth.interface.items_tree if s.item_type == 'SOCKET' and s.in_out == 'INPUT']
_m[_gi[1]] = 1.047  # Angle

# ---- collection membership
col_collection_1.objects.link(ob_ap_sidecore)
col_collection_1.objects.link(ob_bb_sidecore)
col_collection_1.objects.link(ob_ob_sidecore)

# ---- scene / render settings (as saved in the file)
scene.frame_start = 1; scene.frame_end = 100; scene.frame_set(98)
scene.render.engine = 'CYCLES'
scene.render.image_settings.color_depth = '16'
scene.render.image_settings.compression = 90
scene.render.resolution_x = 1024
scene.render.resolution_y = 1024
scene.render.resolution_percentage = 50
scene.render.dither_intensity = 0.0
scene.render.use_simplify = True
scene.render.use_persistent_data = True
scene.cycles.use_denoising = False
scene.cycles.samples = 100
scene.cycles.sampling_pattern = 'TABULATED_SOBOL'
scene.cycles.light_sampling_threshold = 0.0
scene.cycles.use_adaptive_sampling = False
scene.cycles.use_light_tree = False
scene.cycles.caustics_reflective = False
scene.cycles.caustics_refractive = False
scene.cycles.blur_glossy = 4.0
scene.cycles.max_bounces = 4
scene.cycles.transmission_bounces = 4
scene.cycles.volume_bounces = 2
scene.cycles.transparent_max_bounces = 4
scene.cycles.use_animated_seed = True
scene.cycles.sample_clamp_direct = 4.0
scene.cycles.sample_clamp_indirect = 2.0
scene.cycles.debug_bvh_type = 'STATIC_BVH'
scene.view_settings.view_transform = 'Standard'
bpy.context.view_layer.update()

# ---- added for rendering (the .blend has no active camera): camera
cam_auto = bpy.data.cameras.new('AutoCamera')
cam_auto.lens = 50.0
cam_auto.sensor_width = 36.0
cam_auto.clip_end = 1000.0
ob_auto_camera = bpy.data.objects.new('AutoCamera', cam_auto)
scene.collection.objects.link(ob_auto_camera)
ob_auto_camera.location = (1.969, -2.35854, 1.46721)
ob_auto_camera.rotation_euler = (1.09748, -7.21219e-08, 0.694738)
scene.camera = ob_auto_camera
bpy.context.view_layer.update()
